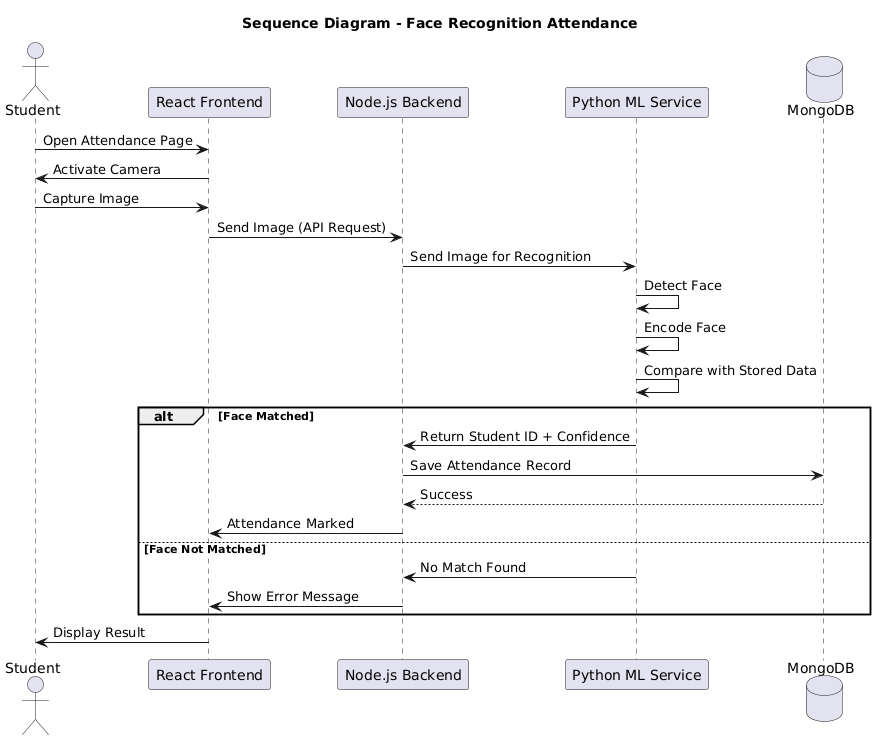

The diagram above was rendered by PlantUML. Its source (embedded in the PNG):
@startuml
title Sequence Diagram - Face Recognition Attendance

actor Student
participant "React Frontend" as React
participant "Node.js Backend" as Node
participant "Python ML Service" as ML
database "MongoDB" as DB

Student -> React : Open Attendance Page
React -> Student : Activate Camera

Student -> React : Capture Image
React -> Node : Send Image (API Request)

Node -> ML : Send Image for Recognition
ML -> ML : Detect Face
ML -> ML : Encode Face
ML -> ML : Compare with Stored Data

alt Face Matched
    ML -> Node : Return Student ID + Confidence
    Node -> DB : Save Attendance Record
    DB --> Node : Success
    Node -> React : Attendance Marked
else Face Not Matched
    ML -> Node : No Match Found
    Node -> React : Show Error Message
end

React -> Student : Display Result
@enduml